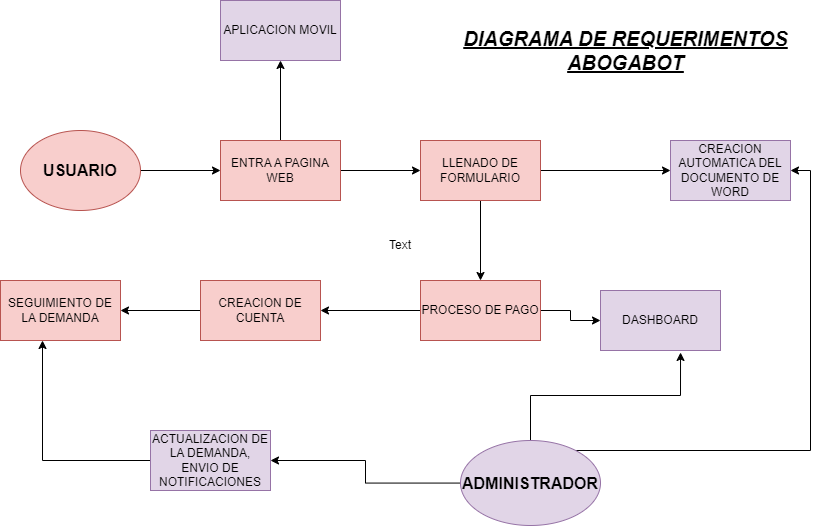

The diagram above was exported from draw.io. Its source (the exported page's mxGraphModel, read from the mxfile embedded in the PNG):
<mxGraphModel dx="1173" dy="689" grid="1" gridSize="10" guides="1" tooltips="1" connect="1" arrows="1" fold="1" page="1" pageScale="1" pageWidth="827" pageHeight="1169" math="0" shadow="0">
  <root>
    <mxCell id="0" />
    <mxCell id="1" parent="0" />
    <mxCell id="VR04rrjeDQNF0PfVlq3K-4" value="" style="edgeStyle=orthogonalEdgeStyle;rounded=0;orthogonalLoop=1;jettySize=auto;html=1;" edge="1" parent="1" source="VR04rrjeDQNF0PfVlq3K-2" target="VR04rrjeDQNF0PfVlq3K-3">
      <mxGeometry relative="1" as="geometry" />
    </mxCell>
    <mxCell id="VR04rrjeDQNF0PfVlq3K-2" value="USUARIO" style="ellipse;whiteSpace=wrap;html=1;fillColor=#f8cecc;strokeColor=#b85450;fontStyle=1;fontSize=16;" vertex="1" parent="1">
      <mxGeometry x="29" y="200" width="120" height="80" as="geometry" />
    </mxCell>
    <mxCell id="VR04rrjeDQNF0PfVlq3K-6" value="" style="edgeStyle=orthogonalEdgeStyle;rounded=0;orthogonalLoop=1;jettySize=auto;html=1;" edge="1" parent="1" source="VR04rrjeDQNF0PfVlq3K-3" target="VR04rrjeDQNF0PfVlq3K-5">
      <mxGeometry relative="1" as="geometry" />
    </mxCell>
    <mxCell id="VR04rrjeDQNF0PfVlq3K-29" value="" style="edgeStyle=orthogonalEdgeStyle;rounded=0;orthogonalLoop=1;jettySize=auto;html=1;fontSize=12;" edge="1" parent="1" source="VR04rrjeDQNF0PfVlq3K-3" target="VR04rrjeDQNF0PfVlq3K-28">
      <mxGeometry relative="1" as="geometry" />
    </mxCell>
    <mxCell id="VR04rrjeDQNF0PfVlq3K-3" value="ENTRA A PAGINA WEB" style="whiteSpace=wrap;html=1;fillColor=#f8cecc;strokeColor=#b85450;" vertex="1" parent="1">
      <mxGeometry x="229" y="210" width="120" height="60" as="geometry" />
    </mxCell>
    <mxCell id="VR04rrjeDQNF0PfVlq3K-8" value="" style="edgeStyle=orthogonalEdgeStyle;rounded=0;orthogonalLoop=1;jettySize=auto;html=1;" edge="1" parent="1" source="VR04rrjeDQNF0PfVlq3K-5" target="VR04rrjeDQNF0PfVlq3K-7">
      <mxGeometry relative="1" as="geometry" />
    </mxCell>
    <mxCell id="VR04rrjeDQNF0PfVlq3K-18" value="" style="edgeStyle=orthogonalEdgeStyle;rounded=0;orthogonalLoop=1;jettySize=auto;html=1;fontSize=16;" edge="1" parent="1" source="VR04rrjeDQNF0PfVlq3K-5" target="VR04rrjeDQNF0PfVlq3K-17">
      <mxGeometry relative="1" as="geometry" />
    </mxCell>
    <mxCell id="VR04rrjeDQNF0PfVlq3K-5" value="LLENADO DE FORMULARIO" style="whiteSpace=wrap;html=1;fillColor=#f8cecc;strokeColor=#b85450;" vertex="1" parent="1">
      <mxGeometry x="429" y="210" width="120" height="60" as="geometry" />
    </mxCell>
    <mxCell id="VR04rrjeDQNF0PfVlq3K-10" value="" style="edgeStyle=orthogonalEdgeStyle;rounded=0;orthogonalLoop=1;jettySize=auto;html=1;" edge="1" parent="1" source="VR04rrjeDQNF0PfVlq3K-7" target="VR04rrjeDQNF0PfVlq3K-9">
      <mxGeometry relative="1" as="geometry" />
    </mxCell>
    <mxCell id="VR04rrjeDQNF0PfVlq3K-19" style="edgeStyle=orthogonalEdgeStyle;rounded=0;orthogonalLoop=1;jettySize=auto;html=1;entryX=0;entryY=0.5;entryDx=0;entryDy=0;fontSize=16;" edge="1" parent="1" source="VR04rrjeDQNF0PfVlq3K-7" target="VR04rrjeDQNF0PfVlq3K-13">
      <mxGeometry relative="1" as="geometry" />
    </mxCell>
    <mxCell id="VR04rrjeDQNF0PfVlq3K-7" value="PROCESO DE PAGO" style="whiteSpace=wrap;html=1;fillColor=#f8cecc;strokeColor=#b85450;" vertex="1" parent="1">
      <mxGeometry x="429" y="350" width="120" height="60" as="geometry" />
    </mxCell>
    <mxCell id="VR04rrjeDQNF0PfVlq3K-25" value="" style="edgeStyle=orthogonalEdgeStyle;rounded=0;orthogonalLoop=1;jettySize=auto;html=1;fontSize=12;" edge="1" parent="1" source="VR04rrjeDQNF0PfVlq3K-9" target="VR04rrjeDQNF0PfVlq3K-24">
      <mxGeometry relative="1" as="geometry" />
    </mxCell>
    <mxCell id="VR04rrjeDQNF0PfVlq3K-9" value="CREACION DE CUENTA" style="whiteSpace=wrap;html=1;fillColor=#f8cecc;strokeColor=#b85450;" vertex="1" parent="1">
      <mxGeometry x="209" y="350" width="120" height="60" as="geometry" />
    </mxCell>
    <mxCell id="VR04rrjeDQNF0PfVlq3K-13" value="DASHBOARD" style="whiteSpace=wrap;html=1;fillColor=#e1d5e7;strokeColor=#9673a6;" vertex="1" parent="1">
      <mxGeometry x="609" y="360" width="120" height="60" as="geometry" />
    </mxCell>
    <mxCell id="VR04rrjeDQNF0PfVlq3K-20" style="edgeStyle=orthogonalEdgeStyle;rounded=0;orthogonalLoop=1;jettySize=auto;html=1;entryX=0.667;entryY=1.033;entryDx=0;entryDy=0;entryPerimeter=0;fontSize=16;" edge="1" parent="1" source="VR04rrjeDQNF0PfVlq3K-16" target="VR04rrjeDQNF0PfVlq3K-13">
      <mxGeometry relative="1" as="geometry" />
    </mxCell>
    <mxCell id="VR04rrjeDQNF0PfVlq3K-21" style="edgeStyle=orthogonalEdgeStyle;rounded=0;orthogonalLoop=1;jettySize=auto;html=1;entryX=1;entryY=0.5;entryDx=0;entryDy=0;fontSize=16;" edge="1" parent="1" source="VR04rrjeDQNF0PfVlq3K-16" target="VR04rrjeDQNF0PfVlq3K-17">
      <mxGeometry relative="1" as="geometry">
        <Array as="points">
          <mxPoint x="819" y="520" />
          <mxPoint x="819" y="240" />
        </Array>
      </mxGeometry>
    </mxCell>
    <mxCell id="VR04rrjeDQNF0PfVlq3K-23" value="" style="edgeStyle=orthogonalEdgeStyle;rounded=0;orthogonalLoop=1;jettySize=auto;html=1;fontSize=16;" edge="1" parent="1" source="VR04rrjeDQNF0PfVlq3K-16" target="VR04rrjeDQNF0PfVlq3K-22">
      <mxGeometry relative="1" as="geometry" />
    </mxCell>
    <mxCell id="VR04rrjeDQNF0PfVlq3K-16" value="ADMINISTRADOR" style="ellipse;whiteSpace=wrap;html=1;fontSize=16;fillColor=#e1d5e7;strokeColor=#9673a6;fontStyle=1" vertex="1" parent="1">
      <mxGeometry x="469" y="510" width="140" height="85" as="geometry" />
    </mxCell>
    <mxCell id="VR04rrjeDQNF0PfVlq3K-17" value="CREACION AUTOMATICA DEL DOCUMENTO DE WORD" style="whiteSpace=wrap;html=1;fillColor=#e1d5e7;strokeColor=#9673a6;" vertex="1" parent="1">
      <mxGeometry x="679" y="210" width="120" height="60" as="geometry" />
    </mxCell>
    <mxCell id="VR04rrjeDQNF0PfVlq3K-30" style="edgeStyle=orthogonalEdgeStyle;rounded=0;orthogonalLoop=1;jettySize=auto;html=1;entryX=0.35;entryY=1;entryDx=0;entryDy=0;entryPerimeter=0;fontSize=12;" edge="1" parent="1" source="VR04rrjeDQNF0PfVlq3K-22" target="VR04rrjeDQNF0PfVlq3K-24">
      <mxGeometry relative="1" as="geometry" />
    </mxCell>
    <mxCell id="VR04rrjeDQNF0PfVlq3K-22" value="&lt;span style=&quot;font-weight: normal;&quot;&gt;ACTUALIZACION DE LA DEMANDA, ENVIO DE NOTIFICACIONES&lt;/span&gt;" style="whiteSpace=wrap;html=1;fontSize=12;fillColor=#e1d5e7;strokeColor=#9673a6;fontStyle=1;" vertex="1" parent="1">
      <mxGeometry x="159" y="500" width="120" height="60" as="geometry" />
    </mxCell>
    <mxCell id="VR04rrjeDQNF0PfVlq3K-24" value="SEGUIMIENTO DE LA DEMANDA" style="whiteSpace=wrap;html=1;fillColor=#f8cecc;strokeColor=#b85450;" vertex="1" parent="1">
      <mxGeometry x="9" y="350" width="120" height="60" as="geometry" />
    </mxCell>
    <mxCell id="VR04rrjeDQNF0PfVlq3K-28" value="APLICACION MOVIL" style="whiteSpace=wrap;html=1;fillColor=#e1d5e7;strokeColor=#9673a6;" vertex="1" parent="1">
      <mxGeometry x="229" y="70" width="120" height="60" as="geometry" />
    </mxCell>
    <mxCell id="VR04rrjeDQNF0PfVlq3K-31" value="Text" style="text;html=1;strokeColor=none;fillColor=none;align=center;verticalAlign=middle;whiteSpace=wrap;rounded=0;fontSize=12;" vertex="1" parent="1">
      <mxGeometry x="379" y="300" width="60" height="30" as="geometry" />
    </mxCell>
    <mxCell id="VR04rrjeDQNF0PfVlq3K-32" value="&lt;font style=&quot;font-size: 20px;&quot;&gt;DIAGRAMA DE REQUERIMENTOS&lt;br style=&quot;font-size: 20px;&quot;&gt;ABOGABOT&lt;br style=&quot;font-size: 20px;&quot;&gt;&lt;/font&gt;" style="text;html=1;align=center;verticalAlign=middle;resizable=0;points=[];autosize=1;strokeColor=none;fillColor=none;fontSize=20;fontStyle=7" vertex="1" parent="1">
      <mxGeometry x="459" y="90" width="350" height="60" as="geometry" />
    </mxCell>
  </root>
</mxGraphModel>